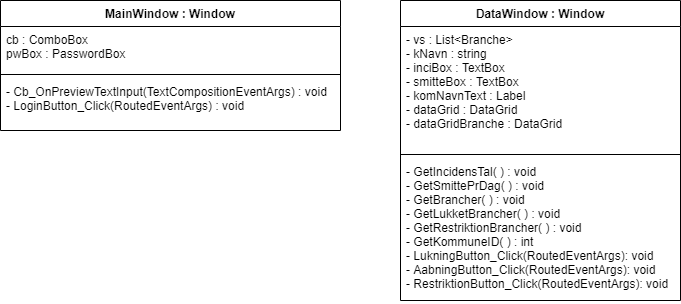

The diagram above was exported from draw.io. Its source (the exported page's mxGraphModel, read from the mxfile embedded in the PNG):
<mxGraphModel dx="1422" dy="714" grid="1" gridSize="10" guides="1" tooltips="1" connect="1" arrows="1" fold="1" page="1" pageScale="1" pageWidth="827" pageHeight="1169" math="0" shadow="0">
  <root>
    <mxCell id="0" />
    <mxCell id="1" parent="0" />
    <mxCell id="_-YfpUB7_S-yoj8DT7SH-1" value="MainWindow : Window" style="swimlane;fontStyle=1;align=center;verticalAlign=top;childLayout=stackLayout;horizontal=1;startSize=26;horizontalStack=0;resizeParent=1;resizeParentMax=0;resizeLast=0;collapsible=1;marginBottom=0;" parent="1" vertex="1">
      <mxGeometry x="40" y="70" width="340" height="130" as="geometry" />
    </mxCell>
    <mxCell id="_-YfpUB7_S-yoj8DT7SH-2" value="cb : ComboBox&#10;pwBox : PasswordBox" style="text;strokeColor=none;fillColor=none;align=left;verticalAlign=top;spacingLeft=4;spacingRight=4;overflow=hidden;rotatable=0;points=[[0,0.5],[1,0.5]];portConstraint=eastwest;" parent="_-YfpUB7_S-yoj8DT7SH-1" vertex="1">
      <mxGeometry y="26" width="340" height="44" as="geometry" />
    </mxCell>
    <mxCell id="_-YfpUB7_S-yoj8DT7SH-3" value="" style="line;strokeWidth=1;fillColor=none;align=left;verticalAlign=middle;spacingTop=-1;spacingLeft=3;spacingRight=3;rotatable=0;labelPosition=right;points=[];portConstraint=eastwest;" parent="_-YfpUB7_S-yoj8DT7SH-1" vertex="1">
      <mxGeometry y="70" width="340" height="8" as="geometry" />
    </mxCell>
    <mxCell id="_-YfpUB7_S-yoj8DT7SH-4" value="- Cb_OnPreviewTextInput(TextCompositionEventArgs) : void&#10;- LoginButton_Click(RoutedEventArgs) : void&#10;" style="text;strokeColor=none;fillColor=none;align=left;verticalAlign=top;spacingLeft=4;spacingRight=4;overflow=hidden;rotatable=0;points=[[0,0.5],[1,0.5]];portConstraint=eastwest;" parent="_-YfpUB7_S-yoj8DT7SH-1" vertex="1">
      <mxGeometry y="78" width="340" height="52" as="geometry" />
    </mxCell>
    <mxCell id="_-YfpUB7_S-yoj8DT7SH-5" value="DataWindow : Window" style="swimlane;fontStyle=1;align=center;verticalAlign=top;childLayout=stackLayout;horizontal=1;startSize=26;horizontalStack=0;resizeParent=1;resizeParentMax=0;resizeLast=0;collapsible=1;marginBottom=0;" parent="1" vertex="1">
      <mxGeometry x="440" y="70" width="280" height="300" as="geometry" />
    </mxCell>
    <mxCell id="_-YfpUB7_S-yoj8DT7SH-6" value="- vs : List&lt;Branche&gt;&#10;- kNavn : string&#10;- inciBox : TextBox&#10;- smitteBox : TextBox&#10;- komNavnText : Label&#10;- dataGrid : DataGrid&#10;- dataGridBranche : DataGrid&#10;" style="text;strokeColor=none;fillColor=none;align=left;verticalAlign=top;spacingLeft=4;spacingRight=4;overflow=hidden;rotatable=0;points=[[0,0.5],[1,0.5]];portConstraint=eastwest;" parent="_-YfpUB7_S-yoj8DT7SH-5" vertex="1">
      <mxGeometry y="26" width="280" height="124" as="geometry" />
    </mxCell>
    <mxCell id="_-YfpUB7_S-yoj8DT7SH-7" value="" style="line;strokeWidth=1;fillColor=none;align=left;verticalAlign=middle;spacingTop=-1;spacingLeft=3;spacingRight=3;rotatable=0;labelPosition=right;points=[];portConstraint=eastwest;" parent="_-YfpUB7_S-yoj8DT7SH-5" vertex="1">
      <mxGeometry y="150" width="280" height="8" as="geometry" />
    </mxCell>
    <mxCell id="_-YfpUB7_S-yoj8DT7SH-8" value="- GetIncidensTal( ) : void&#10;- GetSmittePrDag( ) : void&#10;- GetBrancher( ) : void&#10;- GetLukketBrancher( ) : void&#10;- GetRestriktionBrancher( ) : void&#10;- GetKommuneID( ) : int&#10;- LukningButton_Click(RoutedEventArgs): void&#10;- AabningButton_Click(RoutedEventArgs): void&#10;- RestriktionButton_Click(RoutedEventArgs): void&#10;" style="text;strokeColor=none;fillColor=none;align=left;verticalAlign=top;spacingLeft=4;spacingRight=4;overflow=hidden;rotatable=0;points=[[0,0.5],[1,0.5]];portConstraint=eastwest;" parent="_-YfpUB7_S-yoj8DT7SH-5" vertex="1">
      <mxGeometry y="158" width="280" height="142" as="geometry" />
    </mxCell>
  </root>
</mxGraphModel>